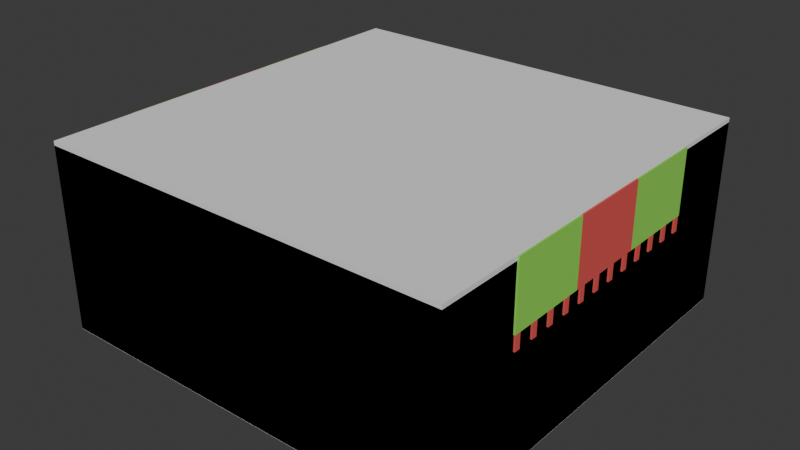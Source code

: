 # Source: BlueTable.blend  (saved by Blender 4.3.34; exported with 4.5.12 LTS)
import bpy
from mathutils import Matrix  # noqa: F401  (used for matrix-valued properties, if any)

bpy.ops.wm.read_factory_settings(use_empty=True)
scene = bpy.context.scene
scene.name = 'Scene'

# ---- collections
col_collection = bpy.data.collections.new('Collection'); scene.collection.children.link(col_collection)

# ---- materials (node trees are filled in below, after node groups)
mat_tablewood = bpy.data.materials.new('TableWood')
mat_tablerunner = bpy.data.materials.new('TableRunner')
mat_runnertassles = bpy.data.materials.new('RunnerTassles')

# ---- material node trees
mat_tablewood.use_nodes = True; mat_tablewood.node_tree.nodes.clear()
_N = mat_tablewood.node_tree.nodes; _L = mat_tablewood.node_tree.links
n0 = _N.new('ShaderNodeBsdfPrincipled'); n0.name = 'Principled BSDF'; n0.location = (10, 300)
n0.inputs[0].default_value = (0.1578, 0.49, 0.8001, 1.0)
n1 = _N.new('ShaderNodeOutputMaterial'); n1.name = 'Material Output'; n1.location = (300, 300)
_L.new(n0.outputs[0], n1.inputs[0])
n1.is_active_output = True
mat_tablerunner.use_nodes = True; mat_tablerunner.node_tree.nodes.clear()
_N = mat_tablerunner.node_tree.nodes; _L = mat_tablerunner.node_tree.links
n0 = _N.new('ShaderNodeBsdfPrincipled'); n0.name = 'Principled BSDF'; n0.location = (10, 300)
n0.inputs[0].default_value = (0.3053, 0.8002, 0.1069, 1.0)
n1 = _N.new('ShaderNodeOutputMaterial'); n1.name = 'Material Output'; n1.location = (300, 300)
_L.new(n0.outputs[0], n1.inputs[0])
n1.is_active_output = True
mat_runnertassles.use_nodes = True; mat_runnertassles.node_tree.nodes.clear()
_N = mat_runnertassles.node_tree.nodes; _L = mat_runnertassles.node_tree.links
n0 = _N.new('ShaderNodeBsdfPrincipled'); n0.name = 'Principled BSDF'; n0.location = (10, 300)
n0.inputs[0].default_value = (0.8, 0.1032, 0.09196, 1.0)
n1 = _N.new('ShaderNodeOutputMaterial'); n1.name = 'Material Output'; n1.location = (300, 300)
_L.new(n0.outputs[0], n1.inputs[0])
n1.is_active_output = True

# ---- world
world_world = bpy.data.worlds.new('World'); scene.world = world_world
world_world.use_nodes = True; world_world.node_tree.nodes.clear()
_N = world_world.node_tree.nodes; _L = world_world.node_tree.links
n0 = _N.new('ShaderNodeOutputWorld'); n0.name = 'World Output'; n0.location = (300, 300)
n1 = _N.new('ShaderNodeBackground'); n1.name = 'Background'; n1.location = (10, 300)
n1.inputs[0].default_value = (0.05088, 0.05088, 0.05088, 1.0)
_L.new(n1.outputs[0], n0.inputs[0])
n0.is_active_output = True
world_world.color = (0.05088, 0.05088, 0.05088)
world_world.sun_shadow_jitter_overblur = 0.0

# ---- meshes
me_cube_001 = bpy.data.meshes.new('Cube.001')
me_cube_001.from_pydata([(-1.0, -1.0, 0.7838), (-1.0, -1.0, 0.8848), (-1.0, 1.0, 0.7838), (-1.0, 1.0, 0.8848), (1.0, -1.0, 0.7838), (1.0, -1.0, 0.8848), (1.0, 1.0, 0.7838), (1.0, 1.0, 0.8848), (0.8304, -0.9668, -0.0005056), (0.8304, -0.9668, 0.8177), (0.8304, -0.8436, -0.0005056), (0.8304, -0.8436, 0.8177), (0.9535, -0.9668, -0.0005056), (0.9535, -0.9668, 0.8177), (0.9535, -0.8436, -0.0005056), (0.9535, -0.8436, 0.8177), (-0.8304, -0.9668, -0.0005056), (-0.8304, -0.9668, 0.8177), (-0.8304, -0.8436, -0.0005056), (-0.8304, -0.8436, 0.8177), (-0.9535, -0.9668, -0.0005056), (-0.9535, -0.9668, 0.8177), (-0.9535, -0.8436, -0.0005056), (-0.9535, -0.8436, 0.8177), (0.8304, 0.9668, -0.0005056), (0.8304, 0.9668, 0.8177), (0.8304, 0.8436, -0.0005056), (0.8304, 0.8436, 0.8177), (0.9535, 0.9668, -0.0005056), (0.9535, 0.9668, 0.8177), (0.9535, 0.8436, -0.0005056), (0.9535, 0.8436, 0.8177), (-0.8304, 0.9668, -0.0005056), (-0.8304, 0.9668, 0.8177), (-0.8304, 0.8436, -0.0005056), (-0.8304, 0.8436, 0.8177), (-0.9535, 0.9668, -0.0005056), (-0.9535, 0.9668, 0.8177), (-0.9535, 0.8436, -0.0005056), (-0.9535, 0.8436, 0.8177)], [], [(0, 1, 3, 2), (2, 3, 7, 6), (6, 7, 5, 4), (4, 5, 1, 0), (2, 6, 4, 0), (7, 3, 1, 5), (8, 9, 11, 10), (10, 11, 15, 14), (14, 15, 13, 12), (12, 13, 9, 8), (10, 14, 12, 8), (15, 11, 9, 13), (16, 18, 19, 17), (18, 22, 23, 19), (22, 20, 21, 23), (20, 16, 17, 21), (18, 16, 20, 22), (23, 21, 17, 19), (24, 26, 27, 25), (26, 30, 31, 27), (30, 28, 29, 31), (28, 24, 25, 29), (26, 24, 28, 30), (31, 29, 25, 27), (32, 33, 35, 34), (34, 35, 39, 38), (38, 39, 37, 36), (36, 37, 33, 32), (34, 38, 36, 32), (39, 35, 33, 37)])
me_cube_001.polygons.foreach_set('use_smooth', [True] * 30)
_uv = me_cube_001.uv_layers.new(name='UVMap')
_uv.uv.foreach_set('vector', [0.375, 0.0, 0.625, 0.0, 0.625, 0.25, 0.375, 0.25, 0.375, 0.25, 0.625, 0.25, 0.625, 0.5, 0.375, 0.5, 0.375, 0.5, 0.625, 0.5, 0.625, 0.75, 0.375, 0.75, 0.375, 0.75, 0.625, 0.75, 0.625, 1.0, 0.375, 1.0, 0.125, 0.5, 0.375, 0.5, 0.375, 0.75, 0.125, 0.75, 0.625, 0.5, 0.875, 0.5, 0.875, 0.75, 0.625, 0.75, 0.375, 0.0, 0.625, 0.0, 0.625, 0.25, 0.375, 0.25, 0.375, 0.25, 0.625, 0.25, 0.625, 0.5, 0.375, 0.5, 0.375, 0.5, 0.625, 0.5, 0.625, 0.75, 0.375, 0.75, 0.375, 0.75, 0.625, 0.75, 0.625, 1.0, 0.375, 1.0, 0.125, 0.5, 0.375, 0.5, 0.375, 0.75, 0.125, 0.75, 0.625, 0.5, 0.875, 0.5, 0.875, 0.75, 0.625, 0.75, 0.375, 0.0, 0.375, 0.25, 0.625, 0.25, 0.625, 0.0, 0.375, 0.25, 0.375, 0.5, 0.625, 0.5, 0.625, 0.25, 0.375, 0.5, 0.375, 0.75, 0.625, 0.75, 0.625, 0.5, 0.375, 0.75, 0.375, 1.0, 0.625, 1.0, 0.625, 0.75, 0.125, 0.5, 0.125, 0.75, 0.375, 0.75, 0.375, 0.5, 0.625, 0.5, 0.625, 0.75, 0.875, 0.75, 0.875, 0.5, 0.375, 0.0, 0.375, 0.25, 0.625, 0.25, 0.625, 0.0, 0.375, 0.25, 0.375, 0.5, 0.625, 0.5, 0.625, 0.25, 0.375, 0.5, 0.375, 0.75, 0.625, 0.75, 0.625, 0.5, 0.375, 0.75, 0.375, 1.0, 0.625, 1.0, 0.625, 0.75, 0.125, 0.5, 0.125, 0.75, 0.375, 0.75, 0.375, 0.5, 0.625, 0.5, 0.625, 0.75, 0.875, 0.75, 0.875, 0.5, 0.375, 0.0, 0.625, 0.0, 0.625, 0.25, 0.375, 0.25, 0.375, 0.25, 0.625, 0.25, 0.625, 0.5, 0.375, 0.5, 0.375, 0.5, 0.625, 0.5, 0.625, 0.75, 0.375, 0.75, 0.375, 0.75, 0.625, 0.75, 0.625, 1.0, 0.375, 1.0, 0.125, 0.5, 0.375, 0.5, 0.375, 0.75, 0.125, 0.75, 0.625, 0.5, 0.875, 0.5, 0.875, 0.75, 0.625, 0.75])
me_cube_001.materials.append(mat_tablewood)
me_cube_001.update()
me_plane = bpy.data.meshes.new('Plane')
me_plane.from_pydata([(-1.0, -0.5959, 0.8976), (1.008, -0.5959, 0.8976), (-1.0, 0.5959, 0.8976), (1.008, 0.5959, 0.8976), (1.008, -0.5959, 0.5899), (1.008, 0.5959, 0.5899), (-1.0, 0.1986, 0.8976), (-1.0, -0.1986, 0.8976), (1.008, -0.1986, 0.8976), (1.008, 0.1986, 0.8976), (1.008, -0.1986, 0.5899), (1.008, 0.1986, 0.5899)], [], [(6, 9, 3, 2), (8, 1, 4, 10), (3, 9, 11, 5), (9, 8, 10, 11), (0, 1, 8, 7), (7, 8, 9, 6)])
me_plane.polygons.foreach_set('material_index', [0, 0, 0, 1, 0, 1])
_uv = me_plane.uv_layers.new(name='UVMap')
_uv.uv.foreach_set('vector', [0.0, 0.6667, 1.0, 0.6667, 1.0, 1.0, 0.0, 1.0, 1.0, 0.3333, 1.0, 0.0, 1.0, 0.0, 1.0, 0.3333, 1.0, 1.0, 1.0, 0.6667, 1.0, 0.6667, 1.0, 1.0, 1.0, 0.6667, 1.0, 0.3333, 1.0, 0.3333, 1.0, 0.6667, 0.0, 0.0, 1.0, 0.0, 1.0, 0.3333, 0.0, 0.3333, 0.0, 0.3333, 1.0, 0.3333, 1.0, 0.6667, 0.0, 0.6667])
me_plane.materials.append(mat_tablerunner)
me_plane.materials.append(mat_runnertassles)
me_plane.update()
me_cube_004 = bpy.data.meshes.new('Cube.004')
me_cube_004.from_pydata([(-1.0, -1.0, -4.023), (-1.0, -1.0, 1.0), (-1.0, 1.0, -4.023), (-1.0, 1.0, 1.0), (1.0, -1.0, -4.023), (1.0, -1.0, 1.0), (1.0, 1.0, -4.023), (1.0, 1.0, 1.0), (-1.0, 6.14, -4.023), (-1.0, 6.14, 1.0), (-1.0, 8.14, -4.023), (-1.0, 8.14, 1.0), (1.0, 6.14, -4.023), (1.0, 6.14, 1.0), (1.0, 8.14, -4.023), (1.0, 8.14, 1.0), (-1.0, 13.28, -4.023), (-1.0, 13.28, 1.0), (-1.0, 15.28, -4.023), (-1.0, 15.28, 1.0), (1.0, 13.28, -4.023), (1.0, 13.28, 1.0), (1.0, 15.28, -4.023), (1.0, 15.28, 1.0), (-1.0, 20.42, -4.023), (-1.0, 20.42, 1.0), (-1.0, 22.42, -4.023), (-1.0, 22.42, 1.0), (1.0, 20.42, -4.023), (1.0, 20.42, 1.0), (1.0, 22.42, -4.023), (1.0, 22.42, 1.0), (-1.0, 27.56, -4.023), (-1.0, 27.56, 1.0), (-1.0, 29.56, -4.023), (-1.0, 29.56, 1.0), (1.0, 27.56, -4.023), (1.0, 27.56, 1.0), (1.0, 29.56, -4.023), (1.0, 29.56, 1.0), (-1.0, 34.7, -4.023), (-1.0, 34.7, 1.0), (-1.0, 36.7, -4.023), (-1.0, 36.7, 1.0), (1.0, 34.7, -4.023), (1.0, 34.7, 1.0), (1.0, 36.7, -4.023), (1.0, 36.7, 1.0), (-1.0, 41.84, -4.023), (-1.0, 41.84, 1.0), (-1.0, 43.84, -4.023), (-1.0, 43.84, 1.0), (1.0, 41.84, -4.023), (1.0, 41.84, 1.0), (1.0, 43.84, -4.023), (1.0, 43.84, 1.0), (-1.0, 48.98, -4.023), (-1.0, 48.98, 1.0), (-1.0, 50.98, -4.023), (-1.0, 50.98, 1.0), (1.0, 48.98, -4.023), (1.0, 48.98, 1.0), (1.0, 50.98, -4.023), (1.0, 50.98, 1.0), (-1.0, 56.12, -4.023), (-1.0, 56.12, 1.0), (-1.0, 58.12, -4.023), (-1.0, 58.12, 1.0), (1.0, 56.12, -4.023), (1.0, 56.12, 1.0), (1.0, 58.12, -4.023), (1.0, 58.12, 1.0), (-1.0, 63.26, -4.023), (-1.0, 63.26, 1.0), (-1.0, 65.26, -4.023), (-1.0, 65.26, 1.0), (1.0, 63.26, -4.023), (1.0, 63.26, 1.0), (1.0, 65.26, -4.023), (1.0, 65.26, 1.0), (-1.0, 70.4, -4.023), (-1.0, 70.4, 1.0), (-1.0, 72.4, -4.023), (-1.0, 72.4, 1.0), (1.0, 70.4, -4.023), (1.0, 70.4, 1.0), (1.0, 72.4, -4.023), (1.0, 72.4, 1.0), (-1.0, 77.54, -4.023), (-1.0, 77.54, 1.0), (-1.0, 79.54, -4.023), (-1.0, 79.54, 1.0), (1.0, 77.54, -4.023), (1.0, 77.54, 1.0), (1.0, 79.54, -4.023), (1.0, 79.54, 1.0), (-406.5, -1.0, -4.023), (-406.5, -1.0, 1.0), (-406.5, 1.0, -4.023), (-406.5, 1.0, 1.0), (-408.5, -1.0, -4.023), (-408.5, -1.0, 1.0), (-408.5, 1.0, -4.023), (-408.5, 1.0, 1.0), (-406.5, 6.14, -4.023), (-406.5, 6.14, 1.0), (-406.5, 8.14, -4.023), (-406.5, 8.14, 1.0), (-408.5, 6.14, -4.023), (-408.5, 6.14, 1.0), (-408.5, 8.14, -4.023), (-408.5, 8.14, 1.0), (-406.5, 13.28, -4.023), (-406.5, 13.28, 1.0), (-406.5, 15.28, -4.023), (-406.5, 15.28, 1.0), (-408.5, 13.28, -4.023), (-408.5, 13.28, 1.0), (-408.5, 15.28, -4.023), (-408.5, 15.28, 1.0), (-406.5, 20.42, -4.023), (-406.5, 20.42, 1.0), (-406.5, 22.42, -4.023), (-406.5, 22.42, 1.0), (-408.5, 20.42, -4.023), (-408.5, 20.42, 1.0), (-408.5, 22.42, -4.023), (-408.5, 22.42, 1.0), (-406.5, 27.56, -4.023), (-406.5, 27.56, 1.0), (-406.5, 29.56, -4.023), (-406.5, 29.56, 1.0), (-408.5, 27.56, -4.023), (-408.5, 27.56, 1.0), (-408.5, 29.56, -4.023), (-408.5, 29.56, 1.0), (-406.5, 34.7, -4.023), (-406.5, 34.7, 1.0), (-406.5, 36.7, -4.023), (-406.5, 36.7, 1.0), (-408.5, 34.7, -4.023), (-408.5, 34.7, 1.0), (-408.5, 36.7, -4.023), (-408.5, 36.7, 1.0), (-406.5, 41.84, -4.023), (-406.5, 41.84, 1.0), (-406.5, 43.84, -4.023), (-406.5, 43.84, 1.0), (-408.5, 41.84, -4.023), (-408.5, 41.84, 1.0), (-408.5, 43.84, -4.023), (-408.5, 43.84, 1.0), (-406.5, 48.98, -4.023), (-406.5, 48.98, 1.0), (-406.5, 50.98, -4.023), (-406.5, 50.98, 1.0), (-408.5, 48.98, -4.023), (-408.5, 48.98, 1.0), (-408.5, 50.98, -4.023), (-408.5, 50.98, 1.0), (-406.5, 56.12, -4.023), (-406.5, 56.12, 1.0), (-406.5, 58.12, -4.023), (-406.5, 58.12, 1.0), (-408.5, 56.12, -4.023), (-408.5, 56.12, 1.0), (-408.5, 58.12, -4.023), (-408.5, 58.12, 1.0), (-406.5, 63.26, -4.023), (-406.5, 63.26, 1.0), (-406.5, 65.26, -4.023), (-406.5, 65.26, 1.0), (-408.5, 63.26, -4.023), (-408.5, 63.26, 1.0), (-408.5, 65.26, -4.023), (-408.5, 65.26, 1.0), (-406.5, 70.4, -4.023), (-406.5, 70.4, 1.0), (-406.5, 72.4, -4.023), (-406.5, 72.4, 1.0), (-408.5, 70.4, -4.023), (-408.5, 70.4, 1.0), (-408.5, 72.4, -4.023), (-408.5, 72.4, 1.0), (-406.5, 77.54, -4.023), (-406.5, 77.54, 1.0), (-406.5, 79.54, -4.023), (-406.5, 79.54, 1.0), (-408.5, 77.54, -4.023), (-408.5, 77.54, 1.0), (-408.5, 79.54, -4.023), (-408.5, 79.54, 1.0)], [], [(0, 1, 3, 2), (2, 3, 7, 6), (6, 7, 5, 4), (4, 5, 1, 0), (2, 6, 4, 0), (7, 3, 1, 5), (8, 9, 11, 10), (10, 11, 15, 14), (14, 15, 13, 12), (12, 13, 9, 8), (10, 14, 12, 8), (15, 11, 9, 13), (16, 17, 19, 18), (18, 19, 23, 22), (22, 23, 21, 20), (20, 21, 17, 16), (18, 22, 20, 16), (23, 19, 17, 21), (24, 25, 27, 26), (26, 27, 31, 30), (30, 31, 29, 28), (28, 29, 25, 24), (26, 30, 28, 24), (31, 27, 25, 29), (32, 33, 35, 34), (34, 35, 39, 38), (38, 39, 37, 36), (36, 37, 33, 32), (34, 38, 36, 32), (39, 35, 33, 37), (40, 41, 43, 42), (42, 43, 47, 46), (46, 47, 45, 44), (44, 45, 41, 40), (42, 46, 44, 40), (47, 43, 41, 45), (48, 49, 51, 50), (50, 51, 55, 54), (54, 55, 53, 52), (52, 53, 49, 48), (50, 54, 52, 48), (55, 51, 49, 53), (56, 57, 59, 58), (58, 59, 63, 62), (62, 63, 61, 60), (60, 61, 57, 56), (58, 62, 60, 56), (63, 59, 57, 61), (64, 65, 67, 66), (66, 67, 71, 70), (70, 71, 69, 68), (68, 69, 65, 64), (66, 70, 68, 64), (71, 67, 65, 69), (72, 73, 75, 74), (74, 75, 79, 78), (78, 79, 77, 76), (76, 77, 73, 72), (74, 78, 76, 72), (79, 75, 73, 77), (80, 81, 83, 82), (82, 83, 87, 86), (86, 87, 85, 84), (84, 85, 81, 80), (82, 86, 84, 80), (87, 83, 81, 85), (88, 89, 91, 90), (90, 91, 95, 94), (94, 95, 93, 92), (92, 93, 89, 88), (90, 94, 92, 88), (95, 91, 89, 93), (96, 98, 99, 97), (98, 102, 103, 99), (102, 100, 101, 103), (100, 96, 97, 101), (98, 96, 100, 102), (103, 101, 97, 99), (104, 106, 107, 105), (106, 110, 111, 107), (110, 108, 109, 111), (108, 104, 105, 109), (106, 104, 108, 110), (111, 109, 105, 107), (112, 114, 115, 113), (114, 118, 119, 115), (118, 116, 117, 119), (116, 112, 113, 117), (114, 112, 116, 118), (119, 117, 113, 115), (120, 122, 123, 121), (122, 126, 127, 123), (126, 124, 125, 127), (124, 120, 121, 125), (122, 120, 124, 126), (127, 125, 121, 123), (128, 130, 131, 129), (130, 134, 135, 131), (134, 132, 133, 135), (132, 128, 129, 133), (130, 128, 132, 134), (135, 133, 129, 131), (136, 138, 139, 137), (138, 142, 143, 139), (142, 140, 141, 143), (140, 136, 137, 141), (138, 136, 140, 142), (143, 141, 137, 139), (144, 146, 147, 145), (146, 150, 151, 147), (150, 148, 149, 151), (148, 144, 145, 149), (146, 144, 148, 150), (151, 149, 145, 147), (152, 154, 155, 153), (154, 158, 159, 155), (158, 156, 157, 159), (156, 152, 153, 157), (154, 152, 156, 158), (159, 157, 153, 155), (160, 162, 163, 161), (162, 166, 167, 163), (166, 164, 165, 167), (164, 160, 161, 165), (162, 160, 164, 166), (167, 165, 161, 163), (168, 170, 171, 169), (170, 174, 175, 171), (174, 172, 173, 175), (172, 168, 169, 173), (170, 168, 172, 174), (175, 173, 169, 171), (176, 178, 179, 177), (178, 182, 183, 179), (182, 180, 181, 183), (180, 176, 177, 181), (178, 176, 180, 182), (183, 181, 177, 179), (184, 186, 187, 185), (186, 190, 191, 187), (190, 188, 189, 191), (188, 184, 185, 189), (186, 184, 188, 190), (191, 189, 185, 187)])
_uv = me_cube_004.uv_layers.new(name='UVMap')
_uv.uv.foreach_set('vector', [0.375, 0.0, 0.625, 0.0, 0.625, 0.25, 0.375, 0.25, 0.375, 0.25, 0.625, 0.25, 0.625, 0.5, 0.375, 0.5, 0.375, 0.5, 0.625, 0.5, 0.625, 0.75, 0.375, 0.75, 0.375, 0.75, 0.625, 0.75, 0.625, 1.0, 0.375, 1.0, 0.125, 0.5, 0.375, 0.5, 0.375, 0.75, 0.125, 0.75, 0.625, 0.5, 0.875, 0.5, 0.875, 0.75, 0.625, 0.75, 0.375, 0.0, 0.625, 0.0, 0.625, 0.25, 0.375, 0.25, 0.375, 0.25, 0.625, 0.25, 0.625, 0.5, 0.375, 0.5, 0.375, 0.5, 0.625, 0.5, 0.625, 0.75, 0.375, 0.75, 0.375, 0.75, 0.625, 0.75, 0.625, 1.0, 0.375, 1.0, 0.125, 0.5, 0.375, 0.5, 0.375, 0.75, 0.125, 0.75, 0.625, 0.5, 0.875, 0.5, 0.875, 0.75, 0.625, 0.75, 0.375, 0.0, 0.625, 0.0, 0.625, 0.25, 0.375, 0.25, 0.375, 0.25, 0.625, 0.25, 0.625, 0.5, 0.375, 0.5, 0.375, 0.5, 0.625, 0.5, 0.625, 0.75, 0.375, 0.75, 0.375, 0.75, 0.625, 0.75, 0.625, 1.0, 0.375, 1.0, 0.125, 0.5, 0.375, 0.5, 0.375, 0.75, 0.125, 0.75, 0.625, 0.5, 0.875, 0.5, 0.875, 0.75, 0.625, 0.75, 0.375, 0.0, 0.625, 0.0, 0.625, 0.25, 0.375, 0.25, 0.375, 0.25, 0.625, 0.25, 0.625, 0.5, 0.375, 0.5, 0.375, 0.5, 0.625, 0.5, 0.625, 0.75, 0.375, 0.75, 0.375, 0.75, 0.625, 0.75, 0.625, 1.0, 0.375, 1.0, 0.125, 0.5, 0.375, 0.5, 0.375, 0.75, 0.125, 0.75, 0.625, 0.5, 0.875, 0.5, 0.875, 0.75, 0.625, 0.75, 0.375, 0.0, 0.625, 0.0, 0.625, 0.25, 0.375, 0.25, 0.375, 0.25, 0.625, 0.25, 0.625, 0.5, 0.375, 0.5, 0.375, 0.5, 0.625, 0.5, 0.625, 0.75, 0.375, 0.75, 0.375, 0.75, 0.625, 0.75, 0.625, 1.0, 0.375, 1.0, 0.125, 0.5, 0.375, 0.5, 0.375, 0.75, 0.125, 0.75, 0.625, 0.5, 0.875, 0.5, 0.875, 0.75, 0.625, 0.75, 0.375, 0.0, 0.625, 0.0, 0.625, 0.25, 0.375, 0.25, 0.375, 0.25, 0.625, 0.25, 0.625, 0.5, 0.375, 0.5, 0.375, 0.5, 0.625, 0.5, 0.625, 0.75, 0.375, 0.75, 0.375, 0.75, 0.625, 0.75, 0.625, 1.0, 0.375, 1.0, 0.125, 0.5, 0.375, 0.5, 0.375, 0.75, 0.125, 0.75, 0.625, 0.5, 0.875, 0.5, 0.875, 0.75, 0.625, 0.75, 0.375, 0.0, 0.625, 0.0, 0.625, 0.25, 0.375, 0.25, 0.375, 0.25, 0.625, 0.25, 0.625, 0.5, 0.375, 0.5, 0.375, 0.5, 0.625, 0.5, 0.625, 0.75, 0.375, 0.75, 0.375, 0.75, 0.625, 0.75, 0.625, 1.0, 0.375, 1.0, 0.125, 0.5, 0.375, 0.5, 0.375, 0.75, 0.125, 0.75, 0.625, 0.5, 0.875, 0.5, 0.875, 0.75, 0.625, 0.75, 0.375, 0.0, 0.625, 0.0, 0.625, 0.25, 0.375, 0.25, 0.375, 0.25, 0.625, 0.25, 0.625, 0.5, 0.375, 0.5, 0.375, 0.5, 0.625, 0.5, 0.625, 0.75, 0.375, 0.75, 0.375, 0.75, 0.625, 0.75, 0.625, 1.0, 0.375, 1.0, 0.125, 0.5, 0.375, 0.5, 0.375, 0.75, 0.125, 0.75, 0.625, 0.5, 0.875, 0.5, 0.875, 0.75, 0.625, 0.75, 0.375, 0.0, 0.625, 0.0, 0.625, 0.25, 0.375, 0.25, 0.375, 0.25, 0.625, 0.25, 0.625, 0.5, 0.375, 0.5, 0.375, 0.5, 0.625, 0.5, 0.625, 0.75, 0.375, 0.75, 0.375, 0.75, 0.625, 0.75, 0.625, 1.0, 0.375, 1.0, 0.125, 0.5, 0.375, 0.5, 0.375, 0.75, 0.125, 0.75, 0.625, 0.5, 0.875, 0.5, 0.875, 0.75, 0.625, 0.75, 0.375, 0.0, 0.625, 0.0, 0.625, 0.25, 0.375, 0.25, 0.375, 0.25, 0.625, 0.25, 0.625, 0.5, 0.375, 0.5, 0.375, 0.5, 0.625, 0.5, 0.625, 0.75, 0.375, 0.75, 0.375, 0.75, 0.625, 0.75, 0.625, 1.0, 0.375, 1.0, 0.125, 0.5, 0.375, 0.5, 0.375, 0.75, 0.125, 0.75, 0.625, 0.5, 0.875, 0.5, 0.875, 0.75, 0.625, 0.75, 0.375, 0.0, 0.625, 0.0, 0.625, 0.25, 0.375, 0.25, 0.375, 0.25, 0.625, 0.25, 0.625, 0.5, 0.375, 0.5, 0.375, 0.5, 0.625, 0.5, 0.625, 0.75, 0.375, 0.75, 0.375, 0.75, 0.625, 0.75, 0.625, 1.0, 0.375, 1.0, 0.125, 0.5, 0.375, 0.5, 0.375, 0.75, 0.125, 0.75, 0.625, 0.5, 0.875, 0.5, 0.875, 0.75, 0.625, 0.75, 0.375, 0.0, 0.625, 0.0, 0.625, 0.25, 0.375, 0.25, 0.375, 0.25, 0.625, 0.25, 0.625, 0.5, 0.375, 0.5, 0.375, 0.5, 0.625, 0.5, 0.625, 0.75, 0.375, 0.75, 0.375, 0.75, 0.625, 0.75, 0.625, 1.0, 0.375, 1.0, 0.125, 0.5, 0.375, 0.5, 0.375, 0.75, 0.125, 0.75, 0.625, 0.5, 0.875, 0.5, 0.875, 0.75, 0.625, 0.75, 0.375, 0.0, 0.375, 0.25, 0.625, 0.25, 0.625, 0.0, 0.375, 0.25, 0.375, 0.5, 0.625, 0.5, 0.625, 0.25, 0.375, 0.5, 0.375, 0.75, 0.625, 0.75, 0.625, 0.5, 0.375, 0.75, 0.375, 1.0, 0.625, 1.0, 0.625, 0.75, 0.125, 0.5, 0.125, 0.75, 0.375, 0.75, 0.375, 0.5, 0.625, 0.5, 0.625, 0.75, 0.875, 0.75, 0.875, 0.5, 0.375, 0.0, 0.375, 0.25, 0.625, 0.25, 0.625, 0.0, 0.375, 0.25, 0.375, 0.5, 0.625, 0.5, 0.625, 0.25, 0.375, 0.5, 0.375, 0.75, 0.625, 0.75, 0.625, 0.5, 0.375, 0.75, 0.375, 1.0, 0.625, 1.0, 0.625, 0.75, 0.125, 0.5, 0.125, 0.75, 0.375, 0.75, 0.375, 0.5, 0.625, 0.5, 0.625, 0.75, 0.875, 0.75, 0.875, 0.5, 0.375, 0.0, 0.375, 0.25, 0.625, 0.25, 0.625, 0.0, 0.375, 0.25, 0.375, 0.5, 0.625, 0.5, 0.625, 0.25, 0.375, 0.5, 0.375, 0.75, 0.625, 0.75, 0.625, 0.5, 0.375, 0.75, 0.375, 1.0, 0.625, 1.0, 0.625, 0.75, 0.125, 0.5, 0.125, 0.75, 0.375, 0.75, 0.375, 0.5, 0.625, 0.5, 0.625, 0.75, 0.875, 0.75, 0.875, 0.5, 0.375, 0.0, 0.375, 0.25, 0.625, 0.25, 0.625, 0.0, 0.375, 0.25, 0.375, 0.5, 0.625, 0.5, 0.625, 0.25, 0.375, 0.5, 0.375, 0.75, 0.625, 0.75, 0.625, 0.5, 0.375, 0.75, 0.375, 1.0, 0.625, 1.0, 0.625, 0.75, 0.125, 0.5, 0.125, 0.75, 0.375, 0.75, 0.375, 0.5, 0.625, 0.5, 0.625, 0.75, 0.875, 0.75, 0.875, 0.5, 0.375, 0.0, 0.375, 0.25, 0.625, 0.25, 0.625, 0.0, 0.375, 0.25, 0.375, 0.5, 0.625, 0.5, 0.625, 0.25, 0.375, 0.5, 0.375, 0.75, 0.625, 0.75, 0.625, 0.5, 0.375, 0.75, 0.375, 1.0, 0.625, 1.0, 0.625, 0.75, 0.125, 0.5, 0.125, 0.75, 0.375, 0.75, 0.375, 0.5, 0.625, 0.5, 0.625, 0.75, 0.875, 0.75, 0.875, 0.5, 0.375, 0.0, 0.375, 0.25, 0.625, 0.25, 0.625, 0.0, 0.375, 0.25, 0.375, 0.5, 0.625, 0.5, 0.625, 0.25, 0.375, 0.5, 0.375, 0.75, 0.625, 0.75, 0.625, 0.5, 0.375, 0.75, 0.375, 1.0, 0.625, 1.0, 0.625, 0.75, 0.125, 0.5, 0.125, 0.75, 0.375, 0.75, 0.375, 0.5, 0.625, 0.5, 0.625, 0.75, 0.875, 0.75, 0.875, 0.5, 0.375, 0.0, 0.375, 0.25, 0.625, 0.25, 0.625, 0.0, 0.375, 0.25, 0.375, 0.5, 0.625, 0.5, 0.625, 0.25, 0.375, 0.5, 0.375, 0.75, 0.625, 0.75, 0.625, 0.5, 0.375, 0.75, 0.375, 1.0, 0.625, 1.0, 0.625, 0.75, 0.125, 0.5, 0.125, 0.75, 0.375, 0.75, 0.375, 0.5, 0.625, 0.5, 0.625, 0.75, 0.875, 0.75, 0.875, 0.5, 0.375, 0.0, 0.375, 0.25, 0.625, 0.25, 0.625, 0.0, 0.375, 0.25, 0.375, 0.5, 0.625, 0.5, 0.625, 0.25, 0.375, 0.5, 0.375, 0.75, 0.625, 0.75, 0.625, 0.5, 0.375, 0.75, 0.375, 1.0, 0.625, 1.0, 0.625, 0.75, 0.125, 0.5, 0.125, 0.75, 0.375, 0.75, 0.375, 0.5, 0.625, 0.5, 0.625, 0.75, 0.875, 0.75, 0.875, 0.5, 0.375, 0.0, 0.375, 0.25, 0.625, 0.25, 0.625, 0.0, 0.375, 0.25, 0.375, 0.5, 0.625, 0.5, 0.625, 0.25, 0.375, 0.5, 0.375, 0.75, 0.625, 0.75, 0.625, 0.5, 0.375, 0.75, 0.375, 1.0, 0.625, 1.0, 0.625, 0.75, 0.125, 0.5, 0.125, 0.75, 0.375, 0.75, 0.375, 0.5, 0.625, 0.5, 0.625, 0.75, 0.875, 0.75, 0.875, 0.5, 0.375, 0.0, 0.375, 0.25, 0.625, 0.25, 0.625, 0.0, 0.375, 0.25, 0.375, 0.5, 0.625, 0.5, 0.625, 0.25, 0.375, 0.5, 0.375, 0.75, 0.625, 0.75, 0.625, 0.5, 0.375, 0.75, 0.375, 1.0, 0.625, 1.0, 0.625, 0.75, 0.125, 0.5, 0.125, 0.75, 0.375, 0.75, 0.375, 0.5, 0.625, 0.5, 0.625, 0.75, 0.875, 0.75, 0.875, 0.5, 0.375, 0.0, 0.375, 0.25, 0.625, 0.25, 0.625, 0.0, 0.375, 0.25, 0.375, 0.5, 0.625, 0.5, 0.625, 0.25, 0.375, 0.5, 0.375, 0.75, 0.625, 0.75, 0.625, 0.5, 0.375, 0.75, 0.375, 1.0, 0.625, 1.0, 0.625, 0.75, 0.125, 0.5, 0.125, 0.75, 0.375, 0.75, 0.375, 0.5, 0.625, 0.5, 0.625, 0.75, 0.875, 0.75, 0.875, 0.5, 0.375, 0.0, 0.375, 0.25, 0.625, 0.25, 0.625, 0.0, 0.375, 0.25, 0.375, 0.5, 0.625, 0.5, 0.625, 0.25, 0.375, 0.5, 0.375, 0.75, 0.625, 0.75, 0.625, 0.5, 0.375, 0.75, 0.375, 1.0, 0.625, 1.0, 0.625, 0.75, 0.125, 0.5, 0.125, 0.75, 0.375, 0.75, 0.375, 0.5, 0.625, 0.5, 0.625, 0.75, 0.875, 0.75, 0.875, 0.5])
me_cube_004.materials.append(mat_runnertassles)
me_cube_004.update()
me_cube_005 = bpy.data.meshes.new('Cube.005')
me_cube_005.from_pydata([(-1.0, -1.0, -0.7478), (-1.0, -1.0, 1.0), (-1.0, 1.0, -0.7478), (-1.0, 1.0, 1.0), (1.0, -1.0, -0.7478), (1.0, -1.0, 1.0), (1.0, 1.0, -0.7478), (1.0, 1.0, 1.0)], [], [(0, 1, 3, 2), (2, 3, 7, 6), (6, 7, 5, 4), (4, 5, 1, 0), (2, 6, 4, 0), (7, 3, 1, 5)])
_uv = me_cube_005.uv_layers.new(name='UVMap')
_uv.uv.foreach_set('vector', [0.375, 0.0, 0.625, 0.0, 0.625, 0.25, 0.375, 0.25, 0.375, 0.25, 0.625, 0.25, 0.625, 0.5, 0.375, 0.5, 0.375, 0.5, 0.625, 0.5, 0.625, 0.75, 0.375, 0.75, 0.375, 0.75, 0.625, 0.75, 0.625, 1.0, 0.375, 1.0, 0.125, 0.5, 0.375, 0.5, 0.375, 0.75, 0.125, 0.75, 0.625, 0.5, 0.875, 0.5, 0.875, 0.75, 0.625, 0.75])
me_cube_005.update()
me_cube_006 = bpy.data.meshes.new('Cube.006')
me_cube_006.from_pydata([(-1.0, -1.0, -1.0), (-1.0, -1.0, 1.0), (-1.0, 1.0, -1.0), (-1.0, 1.0, 1.0), (1.0, -1.0, -1.0), (1.0, -1.0, 1.0), (1.0, 1.0, -1.0), (1.0, 1.0, 1.0)], [], [(0, 1, 3, 2), (2, 3, 7, 6), (6, 7, 5, 4), (4, 5, 1, 0), (2, 6, 4, 0), (7, 3, 1, 5)])
_uv = me_cube_006.uv_layers.new(name='UVMap')
_uv.uv.foreach_set('vector', [0.375, 0.0, 0.625, 0.0, 0.625, 0.25, 0.375, 0.25, 0.375, 0.25, 0.625, 0.25, 0.625, 0.5, 0.375, 0.5, 0.375, 0.5, 0.625, 0.5, 0.625, 0.75, 0.375, 0.75, 0.375, 0.75, 0.625, 0.75, 0.625, 1.0, 0.375, 1.0, 0.125, 0.5, 0.375, 0.5, 0.375, 0.75, 0.125, 0.75, 0.625, 0.5, 0.875, 0.5, 0.875, 0.75, 0.625, 0.75])
me_cube_006.update()

# ---- objects
ob_cube = bpy.data.objects.new('Cube', me_cube_001)
ob_plane = bpy.data.objects.new('Plane', me_plane)
ob_cube_002 = bpy.data.objects.new('Cube.002', me_cube_004)
ob_collider_colonly = bpy.data.objects.new('collider-colonly', me_cube_005)
ob_cube_001 = bpy.data.objects.new('Cube.001', me_cube_006)

# ---- transforms, parenting, visibility, modifiers, constraints
ob_cube.location = (0.0, 0.0, 0.0)
_m = ob_cube.modifiers.new('Bevel', 'BEVEL')
_m.width = 0.026
_m.width_pct = 0.026
_m.segments = 3
ob_plane.location = (0.0, 0.0, 0.0)
_m = ob_plane.modifiers.new('Mirror', 'MIRROR')
_m.use_bisect_axis = (True, False, False)
_m = ob_plane.modifiers.new('Solidify', 'SOLIDIFY')
ob_cube_002.location = (1.003, -0.577, 0.5899)
ob_cube_002.scale = (0.004925, 0.01468, 0.01773)
ob_collider_colonly.location = (0.0, 0.0, 0.377)
ob_collider_colonly.scale = (1.0, 1.0, 0.5028)
ob_cube_001.location = (0.0, 0.0, 0.4498)
ob_cube_001.scale = (1.0, 1.0, 0.4499)

# ---- collection membership
col_collection.objects.link(ob_cube)
col_collection.objects.link(ob_plane)
col_collection.objects.link(ob_cube_002)
col_collection.objects.link(ob_collider_colonly)
col_collection.objects.link(ob_cube_001)

# ---- scene / render settings (as saved in the file)
scene.frame_start = 1; scene.frame_end = 250; scene.frame_set(1)
scene.render.engine = 'BLENDER_EEVEE_NEXT'
bpy.context.view_layer.update()

# ---- added for rendering (the .blend has no active camera and no usable light): camera, sun
cam_auto = bpy.data.cameras.new('AutoCamera')
cam_auto.lens = 50.0
cam_auto.sensor_width = 36.0
cam_auto.clip_end = 1000.0
ob_auto_camera = bpy.data.objects.new('AutoCamera', cam_auto)
scene.collection.objects.link(ob_auto_camera)
ob_auto_camera.location = (2.75691, -3.30829, 2.65515)
ob_auto_camera.rotation_euler = (1.09748, -7.21219e-08, 0.694738)
scene.camera = ob_auto_camera
light_auto_sun = bpy.data.lights.new('AutoSun', 'SUN')
light_auto_sun.energy = 3.0
light_auto_sun.angle = 0.0523599
ob_auto_sun = bpy.data.objects.new('AutoSun', light_auto_sun)
scene.collection.objects.link(ob_auto_sun)
ob_auto_sun.rotation_euler = (0.872665, 0.174533, 0.523599)
bpy.context.view_layer.update()
